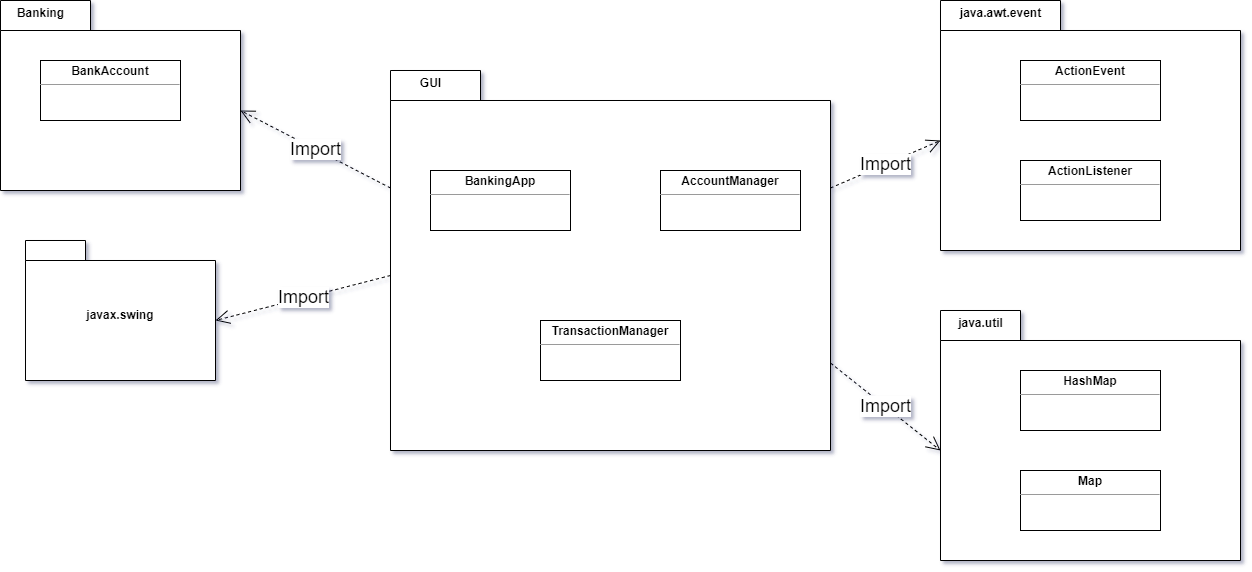

The diagram above was exported from draw.io. Its source (the exported page's mxGraphModel, read from the mxfile embedded in the PNG):
<mxGraphModel dx="1290" dy="621" grid="1" gridSize="10" guides="1" tooltips="1" connect="1" arrows="1" fold="1" page="1" pageScale="1" pageWidth="850" pageHeight="1100" math="0" shadow="0">
  <root>
    <mxCell id="0" />
    <mxCell id="1" parent="0" />
    <mxCell id="PXUZvY8AAILKkQXrS7Lc-1" value="" style="shape=folder;fontStyle=1;spacingTop=10;tabWidth=90;tabHeight=30;tabPosition=left;html=1;whiteSpace=wrap;" parent="1" vertex="1">
      <mxGeometry x="120" y="40" width="240" height="190" as="geometry" />
    </mxCell>
    <mxCell id="PXUZvY8AAILKkQXrS7Lc-2" value="Banking" style="text;align=center;fontStyle=1;verticalAlign=middle;spacingLeft=3;spacingRight=3;strokeColor=none;rotatable=0;points=[[0,0.5],[1,0.5]];portConstraint=eastwest;html=1;" parent="1" vertex="1">
      <mxGeometry x="120" y="40" width="80" height="26" as="geometry" />
    </mxCell>
    <mxCell id="PXUZvY8AAILKkQXrS7Lc-4" value="" style="shape=folder;fontStyle=1;spacingTop=10;tabWidth=90;tabHeight=30;tabPosition=left;html=1;whiteSpace=wrap;" parent="1" vertex="1">
      <mxGeometry x="510" y="110" width="440" height="380" as="geometry" />
    </mxCell>
    <mxCell id="PXUZvY8AAILKkQXrS7Lc-5" value="GUI" style="text;align=center;fontStyle=1;verticalAlign=middle;spacingLeft=3;spacingRight=3;strokeColor=none;rotatable=0;points=[[0,0.5],[1,0.5]];portConstraint=eastwest;html=1;" parent="1" vertex="1">
      <mxGeometry x="510" y="110" width="80" height="26" as="geometry" />
    </mxCell>
    <mxCell id="PXUZvY8AAILKkQXrS7Lc-6" value="&lt;p style=&quot;margin:0px;margin-top:4px;text-align:center;&quot;&gt;&lt;b&gt;BankAccount&lt;/b&gt;&lt;/p&gt;&lt;hr size=&quot;1&quot;&gt;&lt;div style=&quot;height:2px;&quot;&gt;&lt;/div&gt;" style="verticalAlign=top;align=left;overflow=fill;fontSize=12;fontFamily=Helvetica;html=1;whiteSpace=wrap;" parent="1" vertex="1">
      <mxGeometry x="160" y="100" width="140" height="60" as="geometry" />
    </mxCell>
    <mxCell id="PXUZvY8AAILKkQXrS7Lc-8" value="&lt;p style=&quot;margin:0px;margin-top:4px;text-align:center;&quot;&gt;&lt;b&gt;BankingApp&lt;/b&gt;&lt;/p&gt;&lt;hr size=&quot;1&quot;&gt;&lt;div style=&quot;height:2px;&quot;&gt;&lt;/div&gt;" style="verticalAlign=top;align=left;overflow=fill;fontSize=12;fontFamily=Helvetica;html=1;whiteSpace=wrap;" parent="1" vertex="1">
      <mxGeometry x="550" y="210" width="140" height="60" as="geometry" />
    </mxCell>
    <mxCell id="PXUZvY8AAILKkQXrS7Lc-9" value="&lt;p style=&quot;margin:0px;margin-top:4px;text-align:center;&quot;&gt;&lt;b&gt;AccountManager&lt;/b&gt;&lt;/p&gt;&lt;hr size=&quot;1&quot;&gt;&lt;div style=&quot;height:2px;&quot;&gt;&lt;/div&gt;" style="verticalAlign=top;align=left;overflow=fill;fontSize=12;fontFamily=Helvetica;html=1;whiteSpace=wrap;" parent="1" vertex="1">
      <mxGeometry x="780" y="210" width="140" height="60" as="geometry" />
    </mxCell>
    <mxCell id="PXUZvY8AAILKkQXrS7Lc-10" value="&lt;p style=&quot;margin:0px;margin-top:4px;text-align:center;&quot;&gt;&lt;b&gt;TransactionManager&lt;/b&gt;&lt;/p&gt;&lt;hr size=&quot;1&quot;&gt;&lt;div style=&quot;height:2px;&quot;&gt;&lt;/div&gt;" style="verticalAlign=top;align=left;overflow=fill;fontSize=12;fontFamily=Helvetica;html=1;whiteSpace=wrap;" parent="1" vertex="1">
      <mxGeometry x="660" y="360" width="140" height="60" as="geometry" />
    </mxCell>
    <mxCell id="PXUZvY8AAILKkQXrS7Lc-11" value="&lt;font style=&quot;font-size: 18px;&quot;&gt;Import&lt;/font&gt;" style="endArrow=open;endSize=12;dashed=1;html=1;rounded=0;exitX=0;exitY=0;exitDx=0;exitDy=117.5;exitPerimeter=0;entryX=0;entryY=0;entryDx=240;entryDy=110;entryPerimeter=0;" parent="1" source="PXUZvY8AAILKkQXrS7Lc-4" target="PXUZvY8AAILKkQXrS7Lc-1" edge="1">
      <mxGeometry width="160" relative="1" as="geometry">
        <mxPoint x="510" y="360" as="sourcePoint" />
        <mxPoint x="670" y="360" as="targetPoint" />
      </mxGeometry>
    </mxCell>
    <mxCell id="9lXZ9nQb3GqiydMC1-ox-1" value="javax.swing" style="shape=folder;fontStyle=1;spacingTop=10;tabWidth=60;tabHeight=20;tabPosition=left;html=1;whiteSpace=wrap;" parent="1" vertex="1">
      <mxGeometry x="145" y="280" width="190" height="140" as="geometry" />
    </mxCell>
    <mxCell id="9lXZ9nQb3GqiydMC1-ox-3" value="" style="shape=folder;fontStyle=1;spacingTop=10;tabWidth=80;tabHeight=30;tabPosition=left;html=1;whiteSpace=wrap;" parent="1" vertex="1">
      <mxGeometry x="1060" y="350" width="300" height="250" as="geometry" />
    </mxCell>
    <mxCell id="9lXZ9nQb3GqiydMC1-ox-4" value="java.util" style="text;align=center;fontStyle=1;verticalAlign=middle;spacingLeft=3;spacingRight=3;strokeColor=none;rotatable=0;points=[[0,0.5],[1,0.5]];portConstraint=eastwest;html=1;" parent="1" vertex="1">
      <mxGeometry x="1060" y="350" width="80" height="26" as="geometry" />
    </mxCell>
    <mxCell id="9lXZ9nQb3GqiydMC1-ox-5" value="&lt;p style=&quot;margin:0px;margin-top:4px;text-align:center;&quot;&gt;&lt;b&gt;HashMap&lt;/b&gt;&lt;br&gt;&lt;/p&gt;&lt;hr size=&quot;1&quot;&gt;&lt;div style=&quot;height:2px;&quot;&gt;&lt;/div&gt;" style="verticalAlign=top;align=left;overflow=fill;fontSize=12;fontFamily=Helvetica;html=1;whiteSpace=wrap;" parent="1" vertex="1">
      <mxGeometry x="1140" y="410" width="140" height="60" as="geometry" />
    </mxCell>
    <mxCell id="9lXZ9nQb3GqiydMC1-ox-6" value="&lt;p style=&quot;margin:0px;margin-top:4px;text-align:center;&quot;&gt;&lt;b&gt;Map&lt;/b&gt;&lt;/p&gt;&lt;hr size=&quot;1&quot;&gt;&lt;div style=&quot;height:2px;&quot;&gt;&lt;/div&gt;" style="verticalAlign=top;align=left;overflow=fill;fontSize=12;fontFamily=Helvetica;html=1;whiteSpace=wrap;" parent="1" vertex="1">
      <mxGeometry x="1140" y="510" width="140" height="60" as="geometry" />
    </mxCell>
    <mxCell id="9lXZ9nQb3GqiydMC1-ox-7" value="" style="shape=folder;fontStyle=1;spacingTop=10;tabWidth=120;tabHeight=30;tabPosition=left;html=1;whiteSpace=wrap;" parent="1" vertex="1">
      <mxGeometry x="1060" y="40" width="300" height="250" as="geometry" />
    </mxCell>
    <mxCell id="9lXZ9nQb3GqiydMC1-ox-8" value="java.awt.event" style="text;align=center;fontStyle=1;verticalAlign=middle;spacingLeft=3;spacingRight=3;strokeColor=none;rotatable=0;points=[[0,0.5],[1,0.5]];portConstraint=eastwest;html=1;" parent="1" vertex="1">
      <mxGeometry x="1080" y="40" width="80" height="26" as="geometry" />
    </mxCell>
    <mxCell id="9lXZ9nQb3GqiydMC1-ox-9" value="&lt;p style=&quot;margin:0px;margin-top:4px;text-align:center;&quot;&gt;&lt;b&gt;ActionEvent&lt;/b&gt;&lt;br&gt;&lt;/p&gt;&lt;hr size=&quot;1&quot;&gt;&lt;div style=&quot;height:2px;&quot;&gt;&lt;/div&gt;" style="verticalAlign=top;align=left;overflow=fill;fontSize=12;fontFamily=Helvetica;html=1;whiteSpace=wrap;" parent="1" vertex="1">
      <mxGeometry x="1140" y="100" width="140" height="60" as="geometry" />
    </mxCell>
    <mxCell id="9lXZ9nQb3GqiydMC1-ox-10" value="&lt;p style=&quot;margin:0px;margin-top:4px;text-align:center;&quot;&gt;&lt;b&gt;ActionListener&lt;/b&gt;&lt;br&gt;&lt;/p&gt;&lt;hr size=&quot;1&quot;&gt;&lt;div style=&quot;height:2px;&quot;&gt;&lt;/div&gt;" style="verticalAlign=top;align=left;overflow=fill;fontSize=12;fontFamily=Helvetica;html=1;whiteSpace=wrap;" parent="1" vertex="1">
      <mxGeometry x="1140" y="200" width="140" height="60" as="geometry" />
    </mxCell>
    <mxCell id="9lXZ9nQb3GqiydMC1-ox-11" value="&lt;font style=&quot;font-size: 18px;&quot;&gt;Import&lt;/font&gt;" style="endArrow=open;endSize=12;dashed=1;html=1;rounded=0;exitX=0;exitY=0;exitDx=0;exitDy=205;exitPerimeter=0;entryX=0;entryY=0;entryDx=190;entryDy=80;entryPerimeter=0;" parent="1" source="PXUZvY8AAILKkQXrS7Lc-4" target="9lXZ9nQb3GqiydMC1-ox-1" edge="1">
      <mxGeometry width="160" relative="1" as="geometry">
        <mxPoint x="480" y="340" as="sourcePoint" />
        <mxPoint x="330" y="262" as="targetPoint" />
      </mxGeometry>
    </mxCell>
    <mxCell id="9lXZ9nQb3GqiydMC1-ox-12" value="&lt;font style=&quot;font-size: 18px;&quot;&gt;Import&lt;/font&gt;" style="endArrow=open;endSize=12;dashed=1;html=1;rounded=0;exitX=0;exitY=0;exitDx=440;exitDy=117.5;exitPerimeter=0;entryX=0;entryY=0;entryDx=0;entryDy=140;entryPerimeter=0;" parent="1" source="PXUZvY8AAILKkQXrS7Lc-4" target="9lXZ9nQb3GqiydMC1-ox-7" edge="1">
      <mxGeometry width="160" relative="1" as="geometry">
        <mxPoint x="520" y="325" as="sourcePoint" />
        <mxPoint x="345" y="370" as="targetPoint" />
      </mxGeometry>
    </mxCell>
    <mxCell id="9lXZ9nQb3GqiydMC1-ox-13" value="&lt;font style=&quot;font-size: 18px;&quot;&gt;Import&lt;/font&gt;" style="endArrow=open;endSize=12;dashed=1;html=1;rounded=0;exitX=0;exitY=0;exitDx=440;exitDy=292.5;exitPerimeter=0;entryX=0;entryY=0;entryDx=0;entryDy=140;entryPerimeter=0;" parent="1" source="PXUZvY8AAILKkQXrS7Lc-4" target="9lXZ9nQb3GqiydMC1-ox-3" edge="1">
      <mxGeometry width="160" relative="1" as="geometry">
        <mxPoint x="960" y="238" as="sourcePoint" />
        <mxPoint x="1070" y="190" as="targetPoint" />
      </mxGeometry>
    </mxCell>
  </root>
</mxGraphModel>